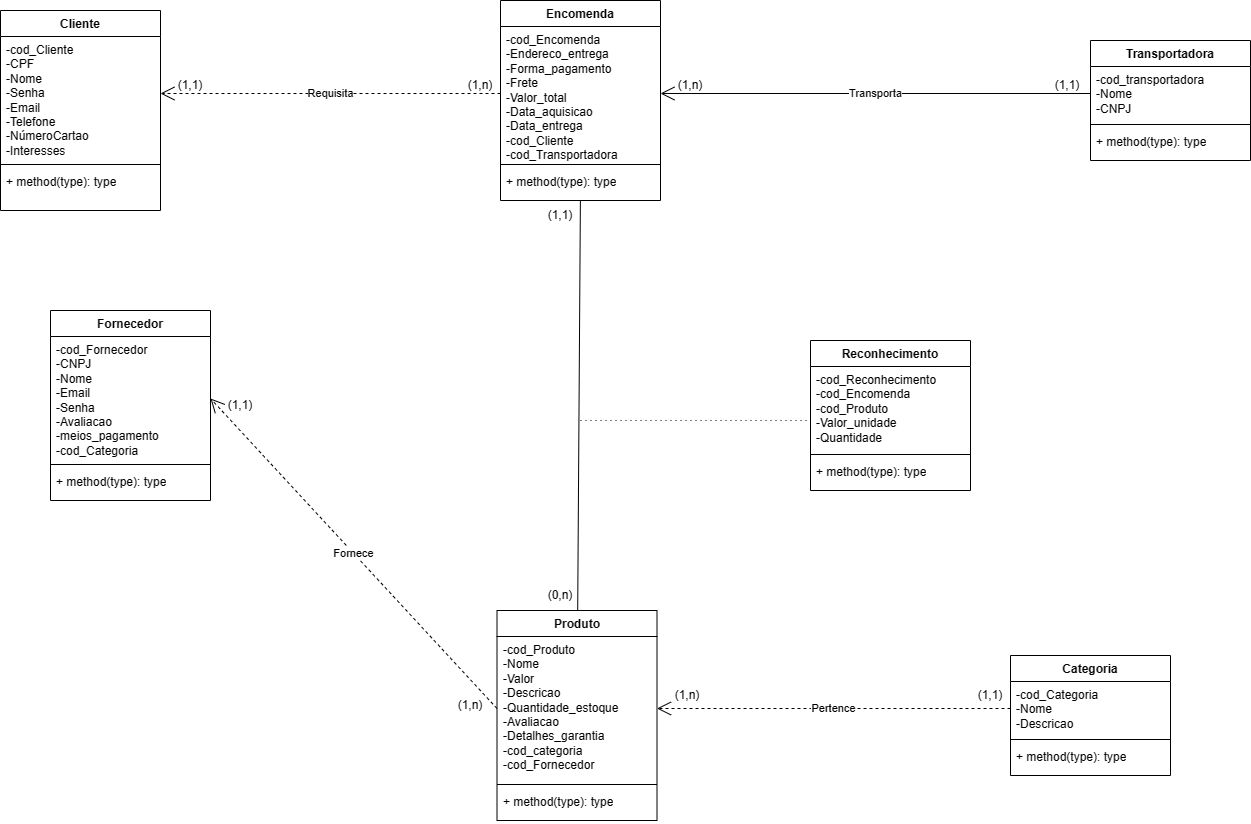

The diagram above was exported from draw.io. Its source (the exported page's mxGraphModel, read from the mxfile embedded in the PNG):
<mxGraphModel dx="1659" dy="519" grid="1" gridSize="10" guides="1" tooltips="1" connect="1" arrows="1" fold="1" page="1" pageScale="1" pageWidth="827" pageHeight="1169" math="0" shadow="0">
  <root>
    <mxCell id="WIyWlLk6GJQsqaUBKTNV-0" />
    <mxCell id="WIyWlLk6GJQsqaUBKTNV-1" parent="WIyWlLk6GJQsqaUBKTNV-0" />
    <mxCell id="UKyA1960Pv8Z-aaeZRd1-12" value="Categoria" style="swimlane;fontStyle=1;align=center;verticalAlign=top;childLayout=stackLayout;horizontal=1;startSize=26;horizontalStack=0;resizeParent=1;resizeParentMax=0;resizeLast=0;collapsible=1;marginBottom=0;whiteSpace=wrap;html=1;" parent="WIyWlLk6GJQsqaUBKTNV-1" vertex="1">
      <mxGeometry x="800" y="665" width="160" height="120" as="geometry" />
    </mxCell>
    <mxCell id="UKyA1960Pv8Z-aaeZRd1-13" value="-cod_Categoria&lt;br&gt;-Nome&amp;nbsp;&lt;br&gt;-Descricao&amp;nbsp;" style="text;strokeColor=none;fillColor=none;align=left;verticalAlign=top;spacingLeft=4;spacingRight=4;overflow=hidden;rotatable=0;points=[[0,0.5],[1,0.5]];portConstraint=eastwest;whiteSpace=wrap;html=1;" parent="UKyA1960Pv8Z-aaeZRd1-12" vertex="1">
      <mxGeometry y="26" width="160" height="54" as="geometry" />
    </mxCell>
    <mxCell id="UKyA1960Pv8Z-aaeZRd1-14" value="" style="line;strokeWidth=1;fillColor=none;align=left;verticalAlign=middle;spacingTop=-1;spacingLeft=3;spacingRight=3;rotatable=0;labelPosition=right;points=[];portConstraint=eastwest;strokeColor=inherit;" parent="UKyA1960Pv8Z-aaeZRd1-12" vertex="1">
      <mxGeometry y="80" width="160" height="8" as="geometry" />
    </mxCell>
    <mxCell id="UKyA1960Pv8Z-aaeZRd1-15" value="+ method(type): type" style="text;strokeColor=none;fillColor=none;align=left;verticalAlign=top;spacingLeft=4;spacingRight=4;overflow=hidden;rotatable=0;points=[[0,0.5],[1,0.5]];portConstraint=eastwest;whiteSpace=wrap;html=1;" parent="UKyA1960Pv8Z-aaeZRd1-12" vertex="1">
      <mxGeometry y="88" width="160" height="32" as="geometry" />
    </mxCell>
    <mxCell id="UKyA1960Pv8Z-aaeZRd1-16" value="Encomenda" style="swimlane;fontStyle=1;align=center;verticalAlign=top;childLayout=stackLayout;horizontal=1;startSize=26;horizontalStack=0;resizeParent=1;resizeParentMax=0;resizeLast=0;collapsible=1;marginBottom=0;whiteSpace=wrap;html=1;" parent="WIyWlLk6GJQsqaUBKTNV-1" vertex="1">
      <mxGeometry x="290" y="10" width="160" height="200" as="geometry" />
    </mxCell>
    <mxCell id="UKyA1960Pv8Z-aaeZRd1-17" value="-cod_Encomenda&amp;nbsp;&lt;br&gt;-Endereco_entrega&lt;br&gt;-Forma_pagamento&lt;br&gt;-Frete&amp;nbsp;&lt;br&gt;-Valor_total&amp;nbsp;&lt;br&gt;-Data_aquisicao&amp;nbsp;&lt;br&gt;-Data_entrega&amp;nbsp;&lt;br&gt;-cod_Cliente&amp;nbsp;&lt;br&gt;-cod_Transportadora&amp;nbsp;" style="text;strokeColor=none;fillColor=none;align=left;verticalAlign=top;spacingLeft=4;spacingRight=4;overflow=hidden;rotatable=0;points=[[0,0.5],[1,0.5]];portConstraint=eastwest;whiteSpace=wrap;html=1;" parent="UKyA1960Pv8Z-aaeZRd1-16" vertex="1">
      <mxGeometry y="26" width="160" height="134" as="geometry" />
    </mxCell>
    <mxCell id="UKyA1960Pv8Z-aaeZRd1-18" value="" style="line;strokeWidth=1;fillColor=none;align=left;verticalAlign=middle;spacingTop=-1;spacingLeft=3;spacingRight=3;rotatable=0;labelPosition=right;points=[];portConstraint=eastwest;strokeColor=inherit;" parent="UKyA1960Pv8Z-aaeZRd1-16" vertex="1">
      <mxGeometry y="160" width="160" height="8" as="geometry" />
    </mxCell>
    <mxCell id="UKyA1960Pv8Z-aaeZRd1-19" value="+ method(type): type" style="text;strokeColor=none;fillColor=none;align=left;verticalAlign=top;spacingLeft=4;spacingRight=4;overflow=hidden;rotatable=0;points=[[0,0.5],[1,0.5]];portConstraint=eastwest;whiteSpace=wrap;html=1;" parent="UKyA1960Pv8Z-aaeZRd1-16" vertex="1">
      <mxGeometry y="168" width="160" height="32" as="geometry" />
    </mxCell>
    <mxCell id="UKyA1960Pv8Z-aaeZRd1-24" value="Cliente" style="swimlane;fontStyle=1;align=center;verticalAlign=top;childLayout=stackLayout;horizontal=1;startSize=26;horizontalStack=0;resizeParent=1;resizeParentMax=0;resizeLast=0;collapsible=1;marginBottom=0;whiteSpace=wrap;html=1;" parent="WIyWlLk6GJQsqaUBKTNV-1" vertex="1">
      <mxGeometry x="-210" y="20" width="160" height="200" as="geometry" />
    </mxCell>
    <mxCell id="UKyA1960Pv8Z-aaeZRd1-25" value="-cod_Cliente&lt;br&gt;-CPF&amp;nbsp;&lt;br&gt;-Nome&amp;nbsp;&lt;br&gt;-Senha&lt;br&gt;-Email&amp;nbsp;&lt;br&gt;-Telefone&amp;nbsp;&lt;br&gt;-NúmeroCartao&amp;nbsp;&lt;br&gt;-Interesses&amp;nbsp;" style="text;strokeColor=none;fillColor=none;align=left;verticalAlign=top;spacingLeft=4;spacingRight=4;overflow=hidden;rotatable=0;points=[[0,0.5],[1,0.5]];portConstraint=eastwest;whiteSpace=wrap;html=1;" parent="UKyA1960Pv8Z-aaeZRd1-24" vertex="1">
      <mxGeometry y="26" width="160" height="124" as="geometry" />
    </mxCell>
    <mxCell id="UKyA1960Pv8Z-aaeZRd1-26" value="" style="line;strokeWidth=1;fillColor=none;align=left;verticalAlign=middle;spacingTop=-1;spacingLeft=3;spacingRight=3;rotatable=0;labelPosition=right;points=[];portConstraint=eastwest;strokeColor=inherit;" parent="UKyA1960Pv8Z-aaeZRd1-24" vertex="1">
      <mxGeometry y="150" width="160" height="8" as="geometry" />
    </mxCell>
    <mxCell id="UKyA1960Pv8Z-aaeZRd1-27" value="+ method(type): type" style="text;strokeColor=none;fillColor=none;align=left;verticalAlign=top;spacingLeft=4;spacingRight=4;overflow=hidden;rotatable=0;points=[[0,0.5],[1,0.5]];portConstraint=eastwest;whiteSpace=wrap;html=1;" parent="UKyA1960Pv8Z-aaeZRd1-24" vertex="1">
      <mxGeometry y="158" width="160" height="42" as="geometry" />
    </mxCell>
    <mxCell id="UKyA1960Pv8Z-aaeZRd1-28" value="Fornecedor" style="swimlane;fontStyle=1;align=center;verticalAlign=top;childLayout=stackLayout;horizontal=1;startSize=26;horizontalStack=0;resizeParent=1;resizeParentMax=0;resizeLast=0;collapsible=1;marginBottom=0;whiteSpace=wrap;html=1;" parent="WIyWlLk6GJQsqaUBKTNV-1" vertex="1">
      <mxGeometry x="-160" y="320" width="160" height="190" as="geometry" />
    </mxCell>
    <mxCell id="UKyA1960Pv8Z-aaeZRd1-29" value="-cod_Fornecedor&lt;br&gt;-CNPJ&lt;br&gt;-Nome&lt;br&gt;-Email&lt;br&gt;-Senha&lt;br&gt;-Avaliacao&lt;br&gt;-meios_pagamento&lt;br&gt;-cod_Categoria" style="text;strokeColor=none;fillColor=none;align=left;verticalAlign=top;spacingLeft=4;spacingRight=4;overflow=hidden;rotatable=0;points=[[0,0.5],[1,0.5]];portConstraint=eastwest;whiteSpace=wrap;html=1;" parent="UKyA1960Pv8Z-aaeZRd1-28" vertex="1">
      <mxGeometry y="26" width="160" height="124" as="geometry" />
    </mxCell>
    <mxCell id="UKyA1960Pv8Z-aaeZRd1-30" value="" style="line;strokeWidth=1;fillColor=none;align=left;verticalAlign=middle;spacingTop=-1;spacingLeft=3;spacingRight=3;rotatable=0;labelPosition=right;points=[];portConstraint=eastwest;strokeColor=inherit;" parent="UKyA1960Pv8Z-aaeZRd1-28" vertex="1">
      <mxGeometry y="150" width="160" height="8" as="geometry" />
    </mxCell>
    <mxCell id="UKyA1960Pv8Z-aaeZRd1-31" value="+ method(type): type" style="text;strokeColor=none;fillColor=none;align=left;verticalAlign=top;spacingLeft=4;spacingRight=4;overflow=hidden;rotatable=0;points=[[0,0.5],[1,0.5]];portConstraint=eastwest;whiteSpace=wrap;html=1;" parent="UKyA1960Pv8Z-aaeZRd1-28" vertex="1">
      <mxGeometry y="158" width="160" height="32" as="geometry" />
    </mxCell>
    <mxCell id="UKyA1960Pv8Z-aaeZRd1-32" value="Transportadora" style="swimlane;fontStyle=1;align=center;verticalAlign=top;childLayout=stackLayout;horizontal=1;startSize=26;horizontalStack=0;resizeParent=1;resizeParentMax=0;resizeLast=0;collapsible=1;marginBottom=0;whiteSpace=wrap;html=1;" parent="WIyWlLk6GJQsqaUBKTNV-1" vertex="1">
      <mxGeometry x="880" y="50" width="160" height="120" as="geometry" />
    </mxCell>
    <mxCell id="UKyA1960Pv8Z-aaeZRd1-33" value="-cod_transportadora&lt;br&gt;-Nome&amp;nbsp;&lt;br&gt;-CNPJ" style="text;strokeColor=none;fillColor=none;align=left;verticalAlign=top;spacingLeft=4;spacingRight=4;overflow=hidden;rotatable=0;points=[[0,0.5],[1,0.5]];portConstraint=eastwest;whiteSpace=wrap;html=1;" parent="UKyA1960Pv8Z-aaeZRd1-32" vertex="1">
      <mxGeometry y="26" width="160" height="54" as="geometry" />
    </mxCell>
    <mxCell id="UKyA1960Pv8Z-aaeZRd1-34" value="" style="line;strokeWidth=1;fillColor=none;align=left;verticalAlign=middle;spacingTop=-1;spacingLeft=3;spacingRight=3;rotatable=0;labelPosition=right;points=[];portConstraint=eastwest;strokeColor=inherit;" parent="UKyA1960Pv8Z-aaeZRd1-32" vertex="1">
      <mxGeometry y="80" width="160" height="8" as="geometry" />
    </mxCell>
    <mxCell id="UKyA1960Pv8Z-aaeZRd1-35" value="+ method(type): type" style="text;strokeColor=none;fillColor=none;align=left;verticalAlign=top;spacingLeft=4;spacingRight=4;overflow=hidden;rotatable=0;points=[[0,0.5],[1,0.5]];portConstraint=eastwest;whiteSpace=wrap;html=1;" parent="UKyA1960Pv8Z-aaeZRd1-32" vertex="1">
      <mxGeometry y="88" width="160" height="32" as="geometry" />
    </mxCell>
    <mxCell id="UKyA1960Pv8Z-aaeZRd1-36" value="Produto" style="swimlane;fontStyle=1;align=center;verticalAlign=top;childLayout=stackLayout;horizontal=1;startSize=26;horizontalStack=0;resizeParent=1;resizeParentMax=0;resizeLast=0;collapsible=1;marginBottom=0;whiteSpace=wrap;html=1;" parent="WIyWlLk6GJQsqaUBKTNV-1" vertex="1">
      <mxGeometry x="286.5" y="620" width="160" height="210" as="geometry" />
    </mxCell>
    <mxCell id="UKyA1960Pv8Z-aaeZRd1-37" value="-cod_Produto&lt;br&gt;-Nome&lt;br&gt;-Valor&lt;br&gt;-Descricao&lt;br&gt;-Quantidade_estoque&amp;nbsp;&lt;br&gt;-Avaliacao&lt;br&gt;-Detalhes_garantia&lt;br&gt;-cod_categoria&lt;br&gt;-cod_Fornecedor" style="text;strokeColor=none;fillColor=none;align=left;verticalAlign=top;spacingLeft=4;spacingRight=4;overflow=hidden;rotatable=0;points=[[0,0.5],[1,0.5]];portConstraint=eastwest;whiteSpace=wrap;html=1;" parent="UKyA1960Pv8Z-aaeZRd1-36" vertex="1">
      <mxGeometry y="26" width="160" height="144" as="geometry" />
    </mxCell>
    <mxCell id="UKyA1960Pv8Z-aaeZRd1-38" value="" style="line;strokeWidth=1;fillColor=none;align=left;verticalAlign=middle;spacingTop=-1;spacingLeft=3;spacingRight=3;rotatable=0;labelPosition=right;points=[];portConstraint=eastwest;strokeColor=inherit;" parent="UKyA1960Pv8Z-aaeZRd1-36" vertex="1">
      <mxGeometry y="170" width="160" height="8" as="geometry" />
    </mxCell>
    <mxCell id="UKyA1960Pv8Z-aaeZRd1-39" value="+ method(type): type" style="text;strokeColor=none;fillColor=none;align=left;verticalAlign=top;spacingLeft=4;spacingRight=4;overflow=hidden;rotatable=0;points=[[0,0.5],[1,0.5]];portConstraint=eastwest;whiteSpace=wrap;html=1;" parent="UKyA1960Pv8Z-aaeZRd1-36" vertex="1">
      <mxGeometry y="178" width="160" height="32" as="geometry" />
    </mxCell>
    <mxCell id="UKyA1960Pv8Z-aaeZRd1-40" value="Reconhecimento" style="swimlane;fontStyle=1;align=center;verticalAlign=top;childLayout=stackLayout;horizontal=1;startSize=26;horizontalStack=0;resizeParent=1;resizeParentMax=0;resizeLast=0;collapsible=1;marginBottom=0;whiteSpace=wrap;html=1;" parent="WIyWlLk6GJQsqaUBKTNV-1" vertex="1">
      <mxGeometry x="600" y="350" width="160" height="150" as="geometry" />
    </mxCell>
    <mxCell id="UKyA1960Pv8Z-aaeZRd1-41" value="-cod_Reconhecimento&amp;nbsp;&lt;br&gt;-cod_Encomenda&amp;nbsp;&lt;br&gt;-cod_Produto&amp;nbsp;&lt;br&gt;-Valor_unidade&lt;br&gt;-Quantidade" style="text;strokeColor=none;fillColor=none;align=left;verticalAlign=top;spacingLeft=4;spacingRight=4;overflow=hidden;rotatable=0;points=[[0,0.5],[1,0.5]];portConstraint=eastwest;whiteSpace=wrap;html=1;" parent="UKyA1960Pv8Z-aaeZRd1-40" vertex="1">
      <mxGeometry y="26" width="160" height="84" as="geometry" />
    </mxCell>
    <mxCell id="UKyA1960Pv8Z-aaeZRd1-42" value="" style="line;strokeWidth=1;fillColor=none;align=left;verticalAlign=middle;spacingTop=-1;spacingLeft=3;spacingRight=3;rotatable=0;labelPosition=right;points=[];portConstraint=eastwest;strokeColor=inherit;" parent="UKyA1960Pv8Z-aaeZRd1-40" vertex="1">
      <mxGeometry y="110" width="160" height="8" as="geometry" />
    </mxCell>
    <mxCell id="UKyA1960Pv8Z-aaeZRd1-43" value="+ method(type): type" style="text;strokeColor=none;fillColor=none;align=left;verticalAlign=top;spacingLeft=4;spacingRight=4;overflow=hidden;rotatable=0;points=[[0,0.5],[1,0.5]];portConstraint=eastwest;whiteSpace=wrap;html=1;" parent="UKyA1960Pv8Z-aaeZRd1-40" vertex="1">
      <mxGeometry y="118" width="160" height="32" as="geometry" />
    </mxCell>
    <mxCell id="UKyA1960Pv8Z-aaeZRd1-80" value="Pertence" style="endArrow=open;endSize=12;dashed=1;html=1;rounded=0;exitX=0;exitY=0.5;exitDx=0;exitDy=0;entryX=1;entryY=0.5;entryDx=0;entryDy=0;" parent="WIyWlLk6GJQsqaUBKTNV-1" source="UKyA1960Pv8Z-aaeZRd1-13" target="UKyA1960Pv8Z-aaeZRd1-37" edge="1">
      <mxGeometry width="160" relative="1" as="geometry">
        <mxPoint x="300" y="350" as="sourcePoint" />
        <mxPoint x="460" y="350" as="targetPoint" />
      </mxGeometry>
    </mxCell>
    <mxCell id="UKyA1960Pv8Z-aaeZRd1-85" value="Requisita" style="endArrow=open;endSize=12;dashed=1;html=1;rounded=0;exitX=0;exitY=0.5;exitDx=0;exitDy=0;" parent="WIyWlLk6GJQsqaUBKTNV-1" source="UKyA1960Pv8Z-aaeZRd1-17" edge="1">
      <mxGeometry width="160" relative="1" as="geometry">
        <mxPoint x="220" y="160" as="sourcePoint" />
        <mxPoint x="-50" y="103" as="targetPoint" />
      </mxGeometry>
    </mxCell>
    <mxCell id="UKyA1960Pv8Z-aaeZRd1-88" value="Transporta" style="endArrow=open;endFill=1;endSize=12;html=1;rounded=0;exitX=0;exitY=0.5;exitDx=0;exitDy=0;entryX=1;entryY=0.5;entryDx=0;entryDy=0;" parent="WIyWlLk6GJQsqaUBKTNV-1" source="UKyA1960Pv8Z-aaeZRd1-33" target="UKyA1960Pv8Z-aaeZRd1-17" edge="1">
      <mxGeometry width="160" relative="1" as="geometry">
        <mxPoint x="300" y="470" as="sourcePoint" />
        <mxPoint x="460" y="470" as="targetPoint" />
      </mxGeometry>
    </mxCell>
    <mxCell id="UKyA1960Pv8Z-aaeZRd1-97" value="(1,1)" style="text;html=1;strokeColor=none;fillColor=none;align=center;verticalAlign=middle;whiteSpace=wrap;rounded=0;" parent="WIyWlLk6GJQsqaUBKTNV-1" vertex="1">
      <mxGeometry x="-50" y="80" width="60" height="30" as="geometry" />
    </mxCell>
    <mxCell id="UKyA1960Pv8Z-aaeZRd1-98" value="(1,n)" style="text;html=1;strokeColor=none;fillColor=none;align=center;verticalAlign=middle;whiteSpace=wrap;rounded=0;" parent="WIyWlLk6GJQsqaUBKTNV-1" vertex="1">
      <mxGeometry x="240" y="80" width="60" height="30" as="geometry" />
    </mxCell>
    <mxCell id="UKyA1960Pv8Z-aaeZRd1-99" value="(1,n)" style="text;html=1;strokeColor=none;fillColor=none;align=center;verticalAlign=middle;whiteSpace=wrap;rounded=0;" parent="WIyWlLk6GJQsqaUBKTNV-1" vertex="1">
      <mxGeometry x="450" y="80" width="60" height="30" as="geometry" />
    </mxCell>
    <mxCell id="UKyA1960Pv8Z-aaeZRd1-100" value="(1,1)" style="text;html=1;strokeColor=none;fillColor=none;align=center;verticalAlign=middle;whiteSpace=wrap;rounded=0;" parent="WIyWlLk6GJQsqaUBKTNV-1" vertex="1">
      <mxGeometry x="750" y="690" width="60" height="30" as="geometry" />
    </mxCell>
    <mxCell id="UKyA1960Pv8Z-aaeZRd1-101" value="(0,n)" style="text;html=1;strokeColor=none;fillColor=none;align=center;verticalAlign=middle;whiteSpace=wrap;rounded=0;" parent="WIyWlLk6GJQsqaUBKTNV-1" vertex="1">
      <mxGeometry x="320" y="590" width="60" height="30" as="geometry" />
    </mxCell>
    <mxCell id="UKyA1960Pv8Z-aaeZRd1-103" value="(1,n)" style="text;html=1;strokeColor=none;fillColor=none;align=center;verticalAlign=middle;whiteSpace=wrap;rounded=0;" parent="WIyWlLk6GJQsqaUBKTNV-1" vertex="1">
      <mxGeometry x="446.5" y="690" width="60" height="30" as="geometry" />
    </mxCell>
    <mxCell id="UKyA1960Pv8Z-aaeZRd1-105" value="Fornece" style="endArrow=open;endSize=12;dashed=1;html=1;rounded=0;entryX=1;entryY=0.5;entryDx=0;entryDy=0;exitX=0;exitY=0.5;exitDx=0;exitDy=0;" parent="WIyWlLk6GJQsqaUBKTNV-1" source="UKyA1960Pv8Z-aaeZRd1-37" target="UKyA1960Pv8Z-aaeZRd1-29" edge="1">
      <mxGeometry width="160" relative="1" as="geometry">
        <mxPoint x="280" y="440" as="sourcePoint" />
        <mxPoint x="440" y="440" as="targetPoint" />
      </mxGeometry>
    </mxCell>
    <mxCell id="UKyA1960Pv8Z-aaeZRd1-106" value="(1,n)" style="text;html=1;strokeColor=none;fillColor=none;align=center;verticalAlign=middle;whiteSpace=wrap;rounded=0;" parent="WIyWlLk6GJQsqaUBKTNV-1" vertex="1">
      <mxGeometry x="230" y="700" width="60" height="30" as="geometry" />
    </mxCell>
    <mxCell id="UKyA1960Pv8Z-aaeZRd1-107" value="(1,1)" style="text;html=1;strokeColor=none;fillColor=none;align=center;verticalAlign=middle;whiteSpace=wrap;rounded=0;" parent="WIyWlLk6GJQsqaUBKTNV-1" vertex="1">
      <mxGeometry y="400" width="60" height="30" as="geometry" />
    </mxCell>
    <mxCell id="UKyA1960Pv8Z-aaeZRd1-108" value="(1,1)" style="text;html=1;strokeColor=none;fillColor=none;align=center;verticalAlign=middle;whiteSpace=wrap;rounded=0;" parent="WIyWlLk6GJQsqaUBKTNV-1" vertex="1">
      <mxGeometry x="827" y="80" width="60" height="30" as="geometry" />
    </mxCell>
    <mxCell id="3rWNH9SOXmtLKcExAJEU-5" value="" style="edgeStyle=elbowEdgeStyle;fontSize=12;html=1;endFill=0;startFill=0;endSize=6;startSize=6;dashed=1;dashPattern=1 4;endArrow=none;startArrow=none;rounded=0;entryX=-0.012;entryY=0.643;entryDx=0;entryDy=0;entryPerimeter=0;" parent="WIyWlLk6GJQsqaUBKTNV-1" target="UKyA1960Pv8Z-aaeZRd1-41" edge="1">
      <mxGeometry width="160" relative="1" as="geometry">
        <mxPoint x="370" y="430" as="sourcePoint" />
        <mxPoint x="680" y="420" as="targetPoint" />
      </mxGeometry>
    </mxCell>
    <mxCell id="3rWNH9SOXmtLKcExAJEU-8" value="(1,1)" style="text;html=1;strokeColor=none;fillColor=none;align=center;verticalAlign=middle;whiteSpace=wrap;rounded=0;" parent="WIyWlLk6GJQsqaUBKTNV-1" vertex="1">
      <mxGeometry x="320" y="210" width="60" height="30" as="geometry" />
    </mxCell>
    <mxCell id="3rWNH9SOXmtLKcExAJEU-9" value="" style="endArrow=none;html=1;rounded=0;" parent="WIyWlLk6GJQsqaUBKTNV-1" source="UKyA1960Pv8Z-aaeZRd1-36" target="UKyA1960Pv8Z-aaeZRd1-19" edge="1">
      <mxGeometry width="50" height="50" relative="1" as="geometry">
        <mxPoint x="380" y="440" as="sourcePoint" />
        <mxPoint x="430" y="390" as="targetPoint" />
      </mxGeometry>
    </mxCell>
  </root>
</mxGraphModel>